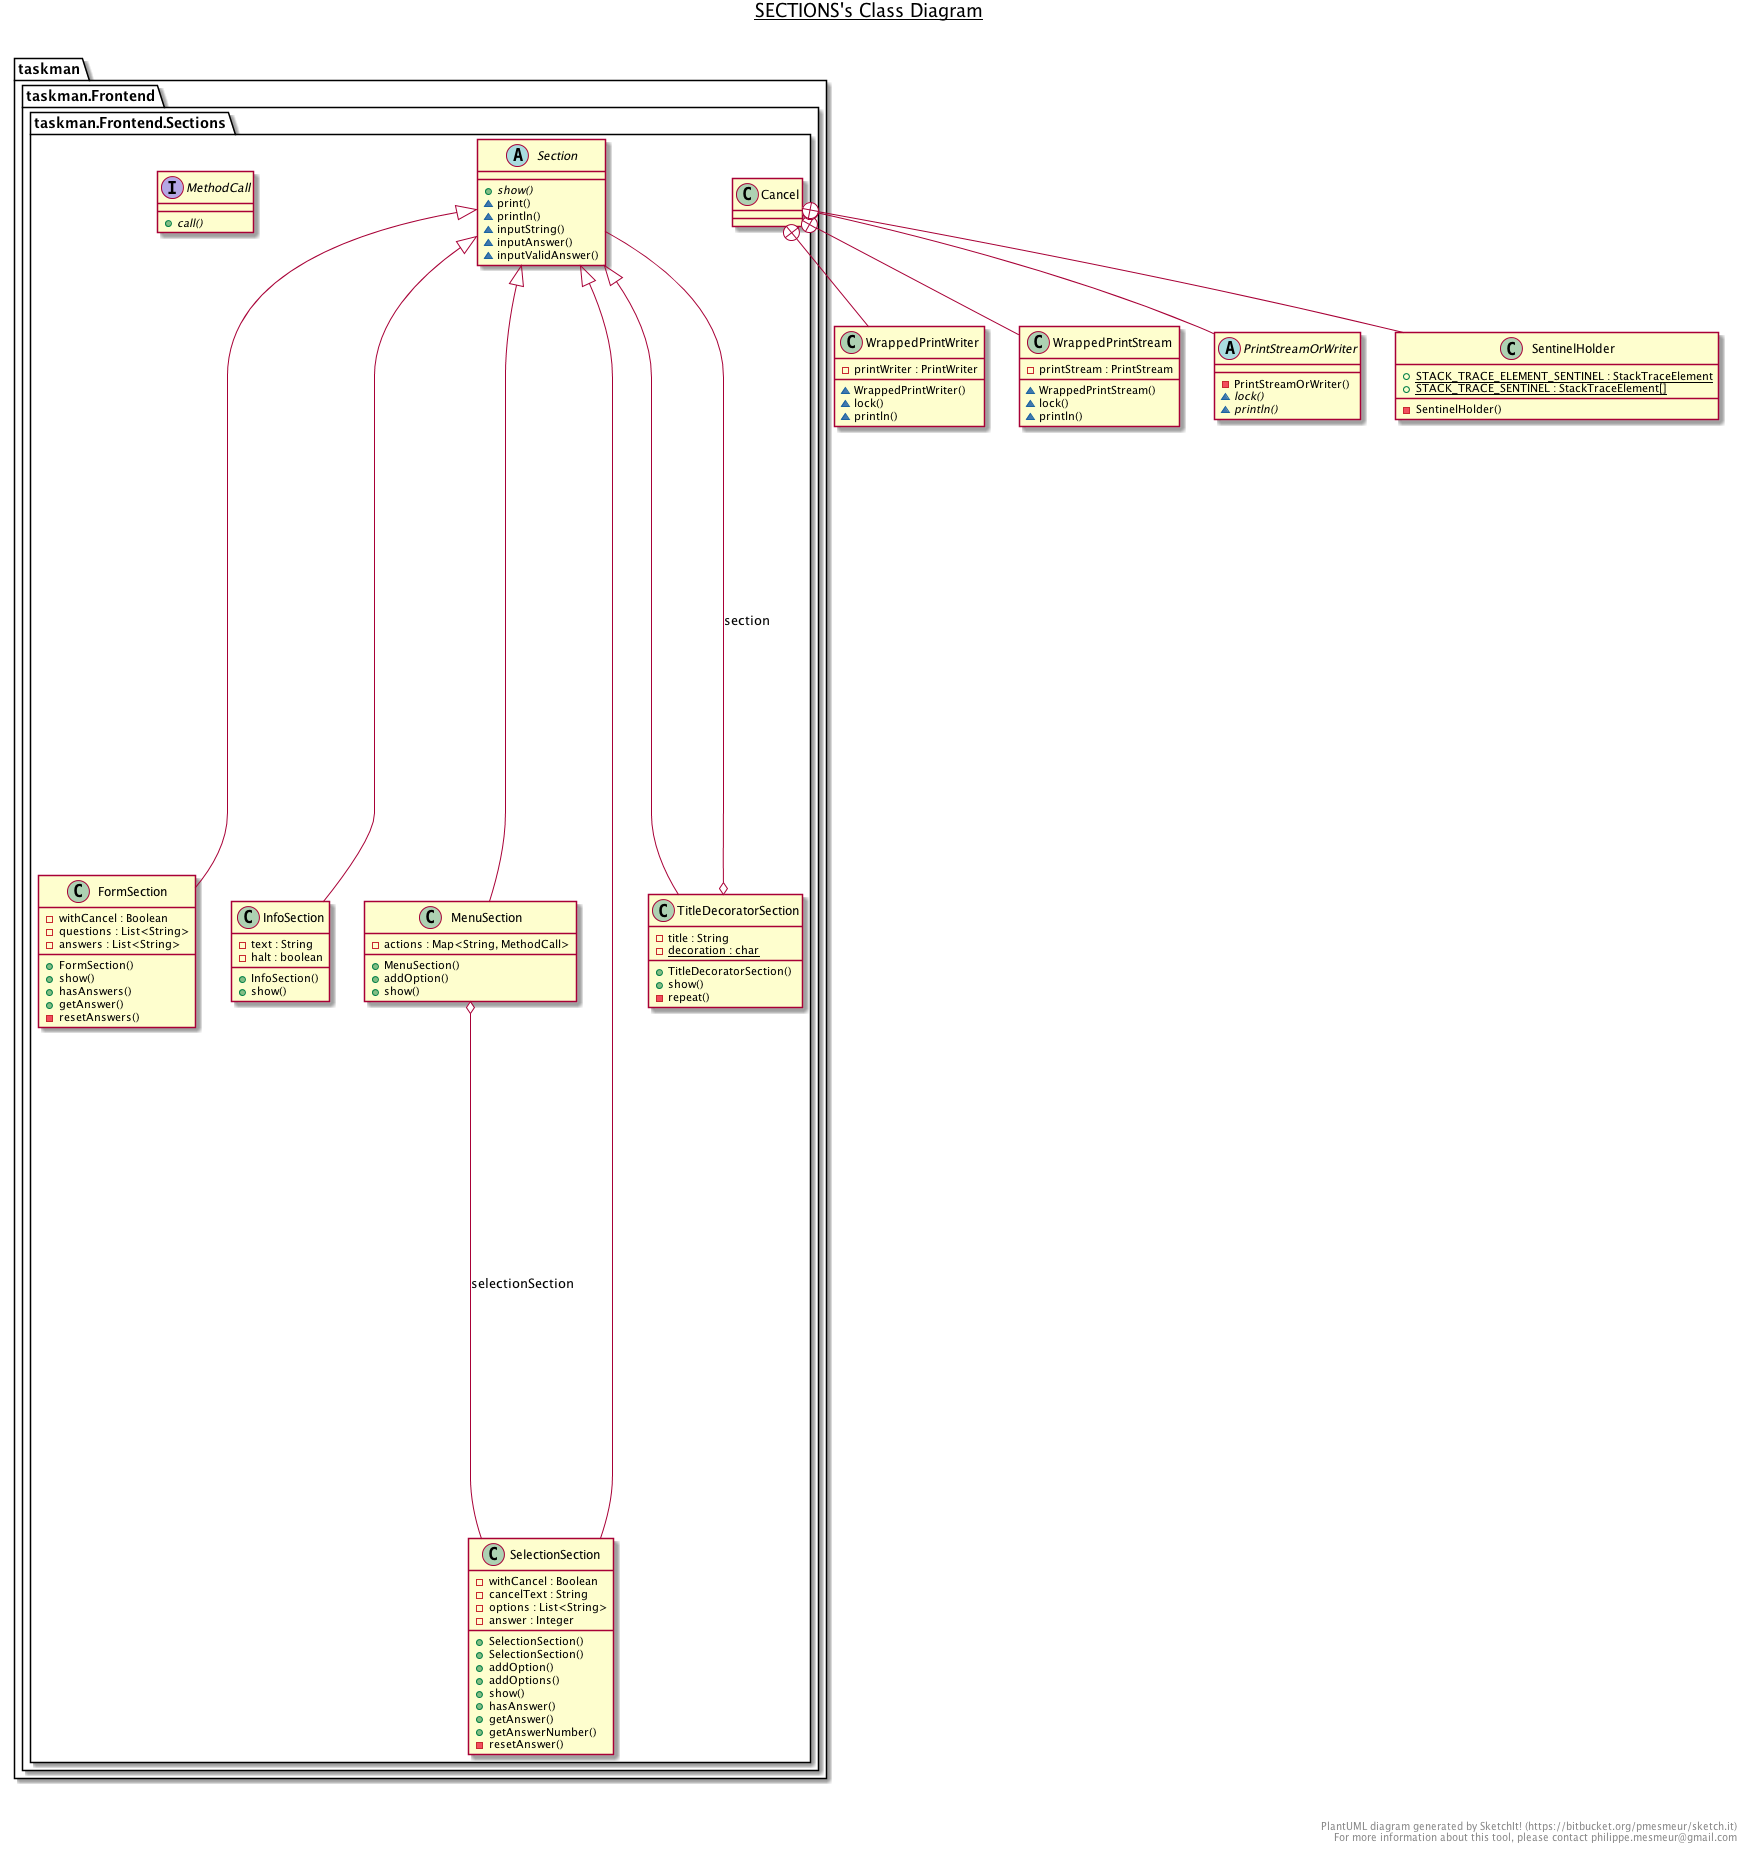

The diagram above was rendered by PlantUML. Its source (embedded in the PNG):
@startuml

title __SECTIONS's Class Diagram__\n

  package taskman {
    package taskman.Frontend {
      package taskman.Frontend.Sections {
        class Cancel {
        }
      }
    }
  }
  

  class WrappedPrintWriter {
      - printWriter : PrintWriter
      ~ WrappedPrintWriter()
      ~ lock()
      ~ println()
  }
  

  class WrappedPrintStream {
      - printStream : PrintStream
      ~ WrappedPrintStream()
      ~ lock()
      ~ println()
  }
  

  abstract class PrintStreamOrWriter {
      - PrintStreamOrWriter()
      {abstract} ~ lock()
      {abstract} ~ println()
  }
  

  class SentinelHolder {
      {static} + STACK_TRACE_ELEMENT_SENTINEL : StackTraceElement
      {static} + STACK_TRACE_SENTINEL : StackTraceElement[]
      - SentinelHolder()
  }
  

  package taskman {
    package taskman.Frontend {
      package taskman.Frontend.Sections {
        class FormSection {
            - withCancel : Boolean
            - questions : List<String>
            - answers : List<String>
            + FormSection()
            + show()
            + hasAnswers()
            + getAnswer()
            - resetAnswers()
        }
      }
    }
  }
  

  package taskman {
    package taskman.Frontend {
      package taskman.Frontend.Sections {
        class InfoSection {
            - text : String
            - halt : boolean
            + InfoSection()
            + show()
        }
      }
    }
  }
  

  package taskman {
    package taskman.Frontend {
      package taskman.Frontend.Sections {
        class MenuSection {
            - actions : Map<String, MethodCall>
            + MenuSection()
            + addOption()
            + show()
        }
      }
    }
  }
  

  package taskman {
    package taskman.Frontend {
      package taskman.Frontend.Sections {
        interface MethodCall {
            {abstract} + call()
        }
      }
    }
  }
  

  package taskman {
    package taskman.Frontend {
      package taskman.Frontend.Sections {
        abstract class Section {
            {abstract} + show()
            ~ print()
            ~ println()
            ~ inputString()
            ~ inputAnswer()
            ~ inputValidAnswer()
        }
      }
    }
  }
  

  package taskman {
    package taskman.Frontend {
      package taskman.Frontend.Sections {
        class SelectionSection {
            - withCancel : Boolean
            - cancelText : String
            - options : List<String>
            - answer : Integer
            + SelectionSection()
            + SelectionSection()
            + addOption()
            + addOptions()
            + show()
            + hasAnswer()
            + getAnswer()
            + getAnswerNumber()
            - resetAnswer()
        }
      }
    }
  }
  

  package taskman {
    package taskman.Frontend {
      package taskman.Frontend.Sections {
        class TitleDecoratorSection {
            - title : String
            {static} - decoration : char
            + TitleDecoratorSection()
            + show()
            - repeat()
        }
      }
    }
  }
  

  Cancel +-down- WrappedPrintWriter
  Cancel +-down- WrappedPrintStream
  Cancel +-down- PrintStreamOrWriter
  Cancel +-down- SentinelHolder
  FormSection -up-|> Section
  InfoSection -up-|> Section
  MenuSection -up-|> Section
  MenuSection o-- SelectionSection : selectionSection
  SelectionSection -up-|> Section
  TitleDecoratorSection -up-|> Section
  TitleDecoratorSection o-- Section : section


right footer


PlantUML diagram generated by SketchIt! (https://bitbucket.org/pmesmeur/sketch.it)
For more information about this tool, please contact philippe.mesmeur@gmail.com
endfooter

@enduml